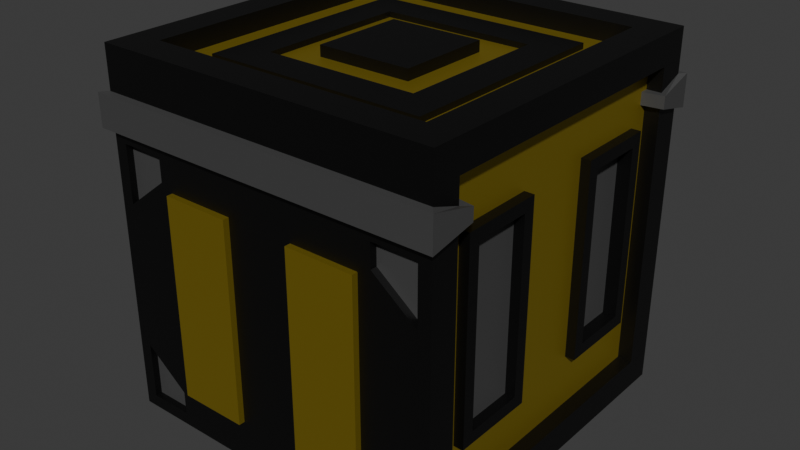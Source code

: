 # Source: mediumValueBox.blend  (saved by Blender 4.3.34; exported with 4.5.12 LTS)
import bpy
from mathutils import Matrix  # noqa: F401  (used for matrix-valued properties, if any)

bpy.ops.wm.read_factory_settings(use_empty=True)
scene = bpy.context.scene
scene.name = 'Scene'

# ---- collections
col_collection = bpy.data.collections.new('Collection'); scene.collection.children.link(col_collection)

# ---- materials (node trees are filled in below, after node groups)
mat_black = bpy.data.materials.new('Black')
mat_gold = bpy.data.materials.new('Gold')
mat_grey = bpy.data.materials.new('Grey')

# ---- material node trees
mat_black.use_nodes = True; mat_black.node_tree.nodes.clear()
_N = mat_black.node_tree.nodes; _L = mat_black.node_tree.links
n0 = _N.new('ShaderNodeBsdfPrincipled'); n0.name = 'Principled BSDF'; n0.location = (10, 300)
n0.inputs[0].default_value = (0.0, 0.0, 0.0, 1.0)
n1 = _N.new('ShaderNodeOutputMaterial'); n1.name = 'Material Output'; n1.location = (300, 300)
_L.new(n0.outputs[0], n1.inputs[0])
n1.is_active_output = True
mat_gold.use_nodes = True; mat_gold.node_tree.nodes.clear()
_N = mat_gold.node_tree.nodes; _L = mat_gold.node_tree.links
n0 = _N.new('ShaderNodeBsdfPrincipled'); n0.name = 'Principled BSDF'; n0.location = (10, 300)
n0.inputs[0].default_value = (0.4792, 0.355, 0.02822, 1.0)
n0.inputs[1].default_value = 0.8189
n1 = _N.new('ShaderNodeOutputMaterial'); n1.name = 'Material Output'; n1.location = (300, 300)
_L.new(n0.outputs[0], n1.inputs[0])
n1.is_active_output = True
mat_grey.use_nodes = True; mat_grey.node_tree.nodes.clear()
_N = mat_grey.node_tree.nodes; _L = mat_grey.node_tree.links
n0 = _N.new('ShaderNodeBsdfPrincipled'); n0.name = 'Principled BSDF'; n0.location = (10, 300)
n0.inputs[0].default_value = (0.0602, 0.0602, 0.0602, 1.0)
n1 = _N.new('ShaderNodeOutputMaterial'); n1.name = 'Material Output'; n1.location = (300, 300)
_L.new(n0.outputs[0], n1.inputs[0])
n1.is_active_output = True

# ---- world
world_world = bpy.data.worlds.new('World'); scene.world = world_world
world_world.use_nodes = True; world_world.node_tree.nodes.clear()
_N = world_world.node_tree.nodes; _L = world_world.node_tree.links
n0 = _N.new('ShaderNodeOutputWorld'); n0.name = 'World Output'; n0.location = (300, 300)
n1 = _N.new('ShaderNodeBackground'); n1.name = 'Background'; n1.location = (10, 300)
n1.inputs[0].default_value = (0.05088, 0.05088, 0.05088, 1.0)
_L.new(n1.outputs[0], n0.inputs[0])
n0.is_active_output = True
world_world.color = (0.05088, 0.05088, 0.05088)
world_world.sun_shadow_jitter_overblur = 0.0

# ---- meshes
me_cube_001 = bpy.data.meshes.new('Cube.001')
me_cube_001.from_pydata([(-0.5979, -0.5146, -0.5362), (-0.5979, -0.5146, 0.5362), (-0.5979, 0.5146, -0.5362), (-0.5979, 0.5146, 0.5362), (0.5979, -0.5007, -0.5217), (0.5979, -0.5007, 0.5217), (0.5979, 0.5007, -0.5217), (0.5979, 0.5007, 0.5217), (0.4879, 0.4895, 0.625), (0.5979, 0.5998, -0.625), (0.5979, -0.5998, -0.625), (0.4879, -0.4895, 0.625), (0.5477, 0.5007, 0.5217), (0.5477, 0.5007, -0.5217), (0.5477, -0.5007, -0.5217), (0.5477, -0.5007, 0.5217), (-0.5979, 0.5998, -0.625), (-0.5979, -0.5998, -0.625), (-0.4879, -0.4895, 0.625), (-0.4879, 0.4895, 0.625), (-0.535, 0.5146, -0.5362), (-0.535, -0.5146, -0.5362), (-0.535, -0.5146, 0.5362), (-0.535, 0.5146, 0.5362), (-0.5979, -0.5998, 0.625), (-0.5979, 0.5998, 0.625), (0.5979, 0.5998, 0.625), (0.5979, -0.5998, 0.625), (-0.2679, -0.2685, 0.5622), (-0.2679, 0.2685, 0.5622), (0.2679, 0.2685, 0.5622), (0.2679, -0.2685, 0.5622), (-0.3855, -0.3871, 0.5622), (-0.3855, 0.3871, 0.5622), (0.3855, 0.3871, 0.5622), (0.3855, -0.3871, 0.5622), (-0.1655, -0.166, 0.5991), (-0.1655, 0.166, 0.5991), (0.1655, 0.166, 0.5991), (0.1655, -0.166, 0.5991), (0.5477, -0.4287, -0.337), (0.5477, -0.4287, 0.337), (0.5477, -0.1429, -0.337), (0.5477, -0.1429, 0.337), (0.5477, 0.1429, -0.337), (0.5477, 0.1429, 0.337), (0.5477, 0.4287, -0.337), (0.5477, 0.4287, 0.337), (0.5477, -0.5007, -0.1739), (0.5477, -0.5007, 0.1739), (0.5477, 0.5007, -0.1739), (0.5477, 0.5007, 0.1739), (0.5477, 0.5007, 0.5217), (0.5477, 0.5007, -0.5217), (0.5477, -0.5007, -0.5217), (0.5477, -0.5007, 0.5217), (0.5477, -0.3004, -0.5217), (0.5477, -0.1001, -0.5217), (0.5477, 0.1001, -0.5217), (0.5477, 0.3004, -0.5217), (0.5477, 0.3004, 0.5217), (0.5477, 0.1001, 0.5217), (0.5477, -0.1001, 0.5217), (0.5477, -0.3004, 0.5217), (0.581, -0.1843, 0.2956), (0.581, -0.3872, 0.2956), (0.581, -0.1843, -0.2956), (0.581, -0.3872, -0.2956), (0.581, 0.1848, 0.2951), (0.581, 0.1848, -0.2951), (0.581, 0.3867, 0.2951), (0.581, 0.3867, -0.2951), (-0.535, 0.5146, -0.5362), (-0.535, -0.5146, -0.5362), (-0.535, -0.5146, 0.5362), (-0.535, 0.5146, 0.5362), (-0.535, -0.5146, -0.3217), (-0.535, -0.5146, -0.1072), (-0.535, -0.5146, 0.1072), (-0.535, -0.5146, 0.3217), (-0.535, 0.5146, 0.3217), (-0.535, 0.5146, 0.1072), (-0.535, 0.5146, -0.1072), (-0.535, 0.5146, -0.3217), (-0.535, 0.1715, -0.5362), (-0.535, -0.1715, -0.5362), (-0.535, -0.1715, 0.5362), (-0.535, 0.1715, 0.5362), (-0.535, -0.3816, -0.4574), (-0.535, 0.3816, -0.4574), (-0.535, -0.3816, -0.1525), (-0.535, 0.3816, -0.1525), (-0.535, -0.3816, 0.1525), (-0.535, 0.3816, 0.1525), (-0.535, -0.3816, 0.4574), (-0.535, 0.3816, 0.4574), (-0.5751, -0.3383, -0.4141), (-0.5751, 0.3383, -0.4141), (-0.5751, -0.3383, -0.1958), (-0.5751, 0.3383, -0.1958), (-0.5751, -0.3294, 0.2047), (-0.5751, 0.3294, 0.2047), (-0.5751, -0.3294, 0.4052), (-0.5751, 0.3294, 0.4052), (-0.5979, -0.5998, 0.3652), (-0.5979, -0.5998, 0.4774), (0.5979, -0.5998, 0.4774), (0.5979, -0.5998, 0.3652), (0.5979, -0.5007, 0.443), (0.5979, -0.5007, 0.3996), (0.5477, -0.5007, 0.443), (0.5477, -0.5007, 0.3996), (-0.5979, -0.5146, 0.3948), (-0.5979, -0.5146, 0.4479), (-0.535, -0.5146, 0.3948), (-0.535, -0.5146, 0.4479), (-0.6198, -0.6275, 0.3652), (-0.6198, -0.6275, 0.4774), (0.6198, -0.6275, 0.4774), (0.6198, -0.6275, 0.3652), (0.625, -0.4781, 0.443), (0.625, -0.4781, 0.3996), (0.5477, -0.4654, 0.443), (0.5477, -0.4654, 0.3996), (-0.625, -0.4921, 0.3948), (-0.625, -0.4921, 0.4479), (-0.535, -0.4793, 0.3948), (-0.535, -0.4793, 0.4479), (-0.5979, 0.5998, 0.4758), (-0.5979, 0.5998, 0.3646), (0.5979, 0.5998, 0.4758), (0.5979, 0.5998, 0.3646), (0.5979, 0.5007, 0.4414), (0.5979, 0.5007, 0.399), (0.5477, 0.5007, 0.4414), (0.5477, 0.5007, 0.399), (-0.5979, 0.5146, 0.4462), (-0.5979, 0.5146, 0.3942), (-0.535, 0.5146, 0.4462), (-0.535, 0.5146, 0.3942), (-0.5979, 0.5998, 0.4758), (-0.5979, 0.5998, 0.3646), (0.5979, 0.5998, 0.4758), (0.5979, 0.5998, 0.3646), (0.5979, 0.5007, 0.4414), (0.5979, 0.5007, 0.399), (0.5477, 0.5007, 0.4414), (0.5477, 0.5007, 0.399), (-0.5979, 0.5146, 0.4462), (-0.5979, 0.5146, 0.3942), (-0.535, 0.5146, 0.4462), (-0.535, 0.5146, 0.3942), (-0.6159, 0.6225, 0.4758), (-0.6159, 0.6225, 0.3646), (0.6159, 0.6225, 0.4758), (0.6159, 0.6225, 0.3646), (0.6201, 0.4822, 0.4414), (0.6201, 0.4822, 0.399), (0.5477, 0.4717, 0.4414), (0.5477, 0.4717, 0.399), (-0.6201, 0.4961, 0.4462), (-0.6201, 0.4961, 0.3942), (-0.535, 0.4856, 0.4462), (-0.535, 0.4856, 0.3942), (-0.4879, -0.4895, 0.5622), (-0.4879, 0.4895, 0.5622), (0.4879, 0.4895, 0.5622), (0.4879, -0.4895, 0.5622), (-0.1655, -0.166, 0.5622), (-0.1655, 0.166, 0.5622), (0.1655, 0.166, 0.5622), (0.1655, -0.166, 0.5622), (-0.3855, -0.3871, 0.5812), (-0.2679, -0.2685, 0.5812), (-0.2679, 0.2685, 0.5812), (-0.3855, 0.3871, 0.5812), (0.2679, 0.2685, 0.5812), (0.3855, 0.3871, 0.5812), (0.2679, -0.2685, 0.5812), (0.3855, -0.3871, 0.5812), (0.3957, 0.5998, -0.4943), (0.3957, 0.5998, 0.2339), (0.1196, 0.5998, -0.4759), (0.1196, 0.5998, 0.2155), (-0.1196, 0.5998, -0.4759), (-0.1196, 0.5998, 0.2155), (-0.3957, 0.5998, -0.4943), (-0.3957, 0.5998, 0.2339), (0.5979, 0.5998, -0.2951), (0.5979, 0.5998, 0.03472), (-0.5979, 0.5998, -0.2951), (-0.5979, 0.5998, 0.03472), (0.5979, 0.5998, -0.625), (-0.5979, 0.5998, -0.625), (-0.5979, 0.5998, 0.3646), (0.5979, 0.5998, 0.3646), (0.3587, 0.5998, -0.625), (0.1196, 0.5998, -0.625), (-0.1196, 0.5998, -0.625), (-0.3587, 0.5998, -0.625), (-0.3587, 0.5998, 0.3646), (-0.1196, 0.5998, 0.3646), (0.1196, 0.5998, 0.3646), (0.3587, 0.5998, 0.3646), (0.1196, 0.624, 0.2155), (0.3587, 0.624, 0.2155), (0.1196, 0.624, -0.4759), (0.3587, 0.624, -0.4759), (-0.1196, 0.624, 0.2155), (-0.1196, 0.624, -0.4759), (-0.3587, 0.624, 0.2155), (-0.3587, 0.624, -0.4759), (-0.3587, -0.5998, -0.625), (-0.1196, -0.5998, -0.625), (0.1196, -0.5998, -0.625), (0.3587, -0.5998, -0.625), (0.3587, -0.5998, 0.3652), (0.1196, -0.5998, 0.3652), (-0.1196, -0.5998, 0.3652), (-0.3587, -0.5998, 0.3652), (0.5979, -0.5998, 0.03514), (0.5979, -0.5998, -0.2949), (-0.5979, -0.5998, -0.2949), (-0.5979, -0.5998, 0.03514), (0.3587, -0.5998, 0.2198), (0.3587, -0.5998, -0.4796), (0.1196, -0.5998, 0.2198), (0.1196, -0.5998, -0.4796), (-0.1196, -0.5998, 0.2198), (-0.1196, -0.5998, -0.4796), (-0.3587, -0.5998, 0.2198), (-0.3587, -0.5998, -0.4796), (0.3587, -0.6209, 0.2198), (0.3587, -0.6209, -0.4796), (0.1196, -0.6209, 0.2198), (0.1196, -0.6209, -0.4796), (-0.1196, -0.6209, 0.2198), (-0.1196, -0.6209, -0.4796), (-0.3587, -0.6209, 0.2198), (-0.3587, -0.6209, -0.4796), (-0.5751, -0.3816, 0.1525), (-0.5751, 0.3816, 0.1525), (-0.5751, -0.3816, 0.4574), (-0.5751, 0.3816, 0.4574), (-0.5517, -0.3294, 0.2047), (-0.5517, 0.3294, 0.2047), (-0.5517, -0.3294, 0.4052), (-0.5517, 0.3294, 0.4052), (-0.5751, -0.3816, -0.4574), (-0.5751, 0.3816, -0.4574), (-0.5751, -0.3816, -0.1525), (-0.5751, 0.3816, -0.1525), (-0.548, -0.3383, -0.4141), (-0.548, 0.3383, -0.4141), (-0.548, -0.3383, -0.1958), (-0.548, 0.3383, -0.1958), (0.581, -0.1429, 0.337), (0.581, -0.4287, 0.337), (0.581, -0.1429, -0.337), (0.581, -0.4287, -0.337), (0.5474, -0.1843, 0.2956), (0.5474, -0.3872, 0.2956), (0.5474, -0.1843, -0.2956), (0.5474, -0.3872, -0.2956), (0.581, 0.1429, 0.337), (0.581, 0.1429, -0.337), (0.581, 0.4287, 0.337), (0.581, 0.4287, -0.337), (0.5343, 0.1848, 0.2951), (0.5343, 0.1848, -0.2951), (0.5343, 0.3867, 0.2951), (0.5343, 0.3867, -0.2951), (0.5979, -0.5998, -0.625), (-0.5979, -0.5998, -0.625), (-0.5979, -0.5998, 0.3652), (0.5979, -0.5998, 0.3652), (-0.3587, -0.5998, -0.625), (0.3587, -0.5998, -0.625), (0.3587, -0.5998, 0.3652), (-0.3587, -0.5998, 0.3652), (0.5979, -0.5998, 0.03514), (0.5979, -0.5998, -0.2949), (-0.5979, -0.5998, -0.2949), (-0.5979, -0.5998, 0.03514), (0.3587, -0.5998, 0.2198), (0.3587, -0.5998, -0.4796), (-0.3587, -0.5998, 0.2198), (-0.3587, -0.5998, -0.4796), (0.5541, -0.5998, -0.3842), (0.5541, -0.5998, -0.5812), (0.4026, -0.5998, -0.5812), (-0.5541, -0.5998, 0.1244), (-0.5541, -0.5998, 0.3214), (-0.4026, -0.5998, 0.3214), (-0.5541, -0.5998, -0.5812), (-0.4026, -0.5998, -0.5812), (0.5541, -0.5998, 0.3214), (0.4026, -0.5998, 0.3214), (0.4026, -0.5998, -0.5012), (-0.4026, -0.5998, -0.5012), (0.5541, -0.5998, 0.1244), (-0.5541, -0.5998, -0.3842), (0.4026, -0.5998, 0.2414), (-0.4026, -0.5998, 0.2414), (0.5541, -0.5764, -0.3842), (0.5541, -0.5764, -0.5812), (0.4026, -0.5764, -0.5812), (-0.5541, -0.5764, 0.1244), (-0.5541, -0.5764, 0.3214), (-0.4026, -0.5764, 0.3214), (-0.5541, -0.5764, -0.5812), (-0.4026, -0.5764, -0.5812), (0.5541, -0.5764, 0.3214), (0.4026, -0.5764, 0.3214), (0.4026, -0.5764, -0.5012), (-0.4026, -0.5764, -0.5012), (0.5541, -0.5764, 0.1244), (-0.5541, -0.5764, -0.3842), (0.4026, -0.5764, 0.2414), (-0.4026, -0.5764, 0.2414), (0.3587, 0.5998, 0.2155), (0.3957, 0.5998, 0.3277), (-0.3587, 0.5998, 0.2155), (-0.3957, 0.5998, 0.3277), (0.561, 0.5998, 0.3277), (-0.561, 0.5998, 0.3277), (0.561, 0.5998, 0.1089), (-0.561, 0.5998, -0.5881), (-0.561, 0.5998, 0.1089), (-0.561, 0.5998, -0.3693), (-0.3957, 0.5998, -0.5881), (0.561, 0.5998, -0.5881), (0.561, 0.5998, -0.3693), (0.3957, 0.5998, -0.5881), (-0.3587, 0.5998, -0.4759), (0.3587, 0.5998, -0.4759), (0.561, 0.577, 0.3277), (0.561, 0.577, 0.1089), (-0.561, 0.577, 0.3277), (-0.561, 0.577, 0.1089), (-0.561, 0.577, -0.3693), (-0.561, 0.577, -0.5881), (-0.3957, 0.577, -0.5881), (0.561, 0.577, -0.3693), (0.561, 0.577, -0.5881), (0.3957, 0.577, 0.3277), (0.3957, 0.577, -0.5881), (-0.3957, 0.577, 0.3277), (0.3957, 0.577, 0.2339), (-0.3957, 0.577, 0.2339), (-0.3957, 0.577, -0.4943), (0.3957, 0.577, -0.4943)], [], [(1, 3, 23, 22), (128, 25, 26, 130), (109, 4, 14, 111), (106, 27, 24, 105), (16, 9, 10, 17), (8, 19, 165, 166), (133, 6, 9, 131), (6, 4, 10, 9), (5, 7, 26, 27), (108, 5, 27, 106), (59, 46, 44, 58), (4, 6, 13, 14), (7, 5, 15, 12), (132, 7, 12, 134), (0, 2, 16, 17), (112, 0, 17, 104), (3, 1, 24, 25), (136, 3, 25, 128), (84, 89, 83, 72), (2, 0, 21, 20), (137, 2, 20, 139), (113, 1, 22, 115), (18, 19, 25, 24), (19, 8, 26, 25), (8, 11, 27, 26), (11, 18, 24, 27), (171, 170, 38, 39), (11, 8, 166, 167), (19, 18, 164, 165), (18, 11, 167, 164), (28, 29, 174, 173), (30, 31, 178, 176), (34, 33, 175, 177), (32, 35, 179, 172), (38, 37, 36, 39), (169, 168, 36, 37), (168, 171, 39, 36), (170, 169, 37, 38), (44, 45, 43, 42), (58, 44, 42, 57), (40, 42, 258, 259), (57, 42, 40, 56), (51, 52, 60, 47), (41, 63, 55, 49), (47, 60, 61, 45), (45, 61, 62, 43), (43, 62, 63, 41), (47, 45, 264, 266), (56, 40, 48, 54), (40, 41, 49, 48), (53, 50, 46, 59), (50, 51, 47, 46), (65, 67, 263, 261), (70, 68, 268, 270), (44, 46, 267, 265), (46, 47, 266, 267), (45, 44, 265, 264), (42, 43, 256, 258), (41, 40, 259, 257), (43, 41, 257, 256), (95, 87, 75, 80), (89, 91, 82, 83), (91, 93, 81, 82), (93, 95, 80, 81), (78, 79, 94, 92), (88, 90, 250, 248), (77, 78, 92, 90), (90, 92, 93, 91), (76, 77, 90, 88), (90, 91, 251, 250), (79, 74, 86, 94), (94, 86, 87, 95), (73, 76, 88, 85), (85, 88, 89, 84), (103, 101, 245, 247), (99, 97, 253, 255), (89, 88, 248, 249), (92, 94, 242, 240), (91, 89, 249, 251), (95, 93, 241, 243), (94, 95, 243, 242), (93, 92, 240, 241), (0, 112, 114, 21), (115, 114, 126, 127), (1, 113, 105, 24), (109, 111, 123, 121), (4, 109, 107, 10), (105, 113, 125, 117), (111, 110, 122, 123), (5, 108, 110, 15), (108, 106, 118, 120), (124, 125, 127, 126), (125, 124, 116, 117), (121, 120, 118, 119), (119, 118, 117, 116), (120, 121, 123, 122), (104, 107, 119, 116), (112, 104, 116, 124), (114, 112, 124, 126), (106, 105, 117, 118), (107, 109, 121, 119), (113, 115, 127, 125), (110, 108, 120, 122), (3, 136, 138, 23), (132, 134, 146, 144), (2, 137, 129, 16), (131, 129, 141, 143), (6, 133, 135, 13), (137, 139, 151, 149), (7, 132, 130, 26), (135, 133, 145, 147), (199, 334, 184, 198), (133, 131, 143, 145), (151, 150, 162, 163), (140, 142, 154, 152), (141, 149, 161, 153), (144, 146, 158, 156), (143, 141, 153, 155), (134, 135, 147, 146), (129, 137, 149, 141), (128, 130, 142, 140), (139, 138, 150, 151), (130, 132, 144, 142), (136, 128, 140, 148), (138, 136, 148, 150), (160, 161, 163, 162), (161, 160, 152, 153), (157, 156, 158, 159), (156, 157, 155, 154), (153, 152, 154, 155), (142, 144, 156, 154), (148, 140, 152, 160), (150, 148, 160, 162), (145, 143, 155, 157), (146, 147, 159, 158), (147, 145, 157, 159), (149, 151, 163, 161), (32, 33, 165, 164), (33, 34, 166, 165), (34, 35, 167, 166), (35, 32, 164, 167), (29, 28, 168, 169), (30, 29, 169, 170), (31, 30, 170, 171), (28, 31, 171, 168), (173, 174, 175, 172), (174, 176, 177, 175), (176, 178, 179, 177), (178, 173, 172, 179), (35, 34, 177, 179), (33, 32, 172, 175), (31, 28, 173, 178), (29, 30, 176, 174), (184, 185, 183, 182), (198, 184, 182, 197), (183, 320, 205, 204), (197, 182, 335, 196), (321, 324, 336, 345), (333, 180, 351, 346), (322, 200, 201, 185), (185, 201, 202, 183), (183, 202, 203, 320), (320, 335, 207, 205), (332, 331, 344, 343), (335, 320, 189, 188), (186, 330, 342, 350), (190, 191, 322, 334), (206, 204, 205, 207), (211, 210, 208, 209), (322, 185, 208, 210), (335, 182, 206, 207), (184, 334, 211, 209), (334, 322, 210, 211), (185, 184, 209, 208), (182, 183, 204, 206), (224, 216, 217, 226), (226, 217, 218, 228), (228, 218, 219, 230), (213, 229, 231, 212), (227, 225, 233, 235), (214, 227, 229, 213), (227, 226, 228, 229), (215, 225, 227, 214), (226, 227, 235, 234), (231, 230, 223, 222), (221, 220, 224, 225), (237, 236, 238, 239), (233, 232, 234, 235), (225, 224, 232, 233), (231, 229, 237, 239), (224, 226, 234, 232), (228, 230, 238, 236), (230, 231, 239, 238), (229, 228, 236, 237), (100, 101, 241, 240), (103, 102, 242, 243), (102, 100, 240, 242), (101, 103, 243, 241), (244, 246, 247, 245), (102, 103, 247, 246), (100, 102, 246, 244), (101, 100, 244, 245), (96, 97, 249, 248), (99, 98, 250, 251), (98, 96, 248, 250), (97, 99, 251, 249), (252, 254, 255, 253), (98, 99, 255, 254), (96, 98, 254, 252), (97, 96, 252, 253), (65, 64, 256, 257), (66, 67, 259, 258), (67, 65, 257, 259), (64, 66, 258, 256), (262, 260, 261, 263), (64, 65, 261, 260), (66, 64, 260, 262), (67, 66, 262, 263), (69, 68, 264, 265), (70, 71, 267, 266), (71, 69, 265, 267), (68, 70, 266, 264), (271, 270, 268, 269), (71, 70, 270, 271), (69, 71, 271, 269), (68, 69, 269, 268), (303, 293, 309, 319), (293, 292, 308, 309), (297, 302, 318, 313), (292, 291, 307, 308), (288, 289, 272, 281), (289, 290, 277, 272), (291, 292, 274, 283), (292, 293, 279, 274), (295, 294, 273, 276), (297, 296, 275, 278), (290, 298, 285, 277), (299, 295, 276, 287), (296, 300, 280, 275), (294, 301, 282, 273), (302, 297, 278, 284), (293, 303, 286, 279), (301, 299, 287, 282), (303, 291, 283, 286), (298, 288, 281, 285), (300, 302, 284, 280), (316, 312, 313, 318), (319, 309, 308, 307), (311, 315, 317, 310), (305, 304, 314, 306), (294, 295, 311, 310), (299, 301, 317, 315), (296, 297, 313, 312), (291, 303, 319, 307), (298, 290, 306, 314), (288, 298, 314, 304), (295, 299, 315, 311), (289, 288, 304, 305), (302, 300, 316, 318), (300, 296, 312, 316), (290, 289, 305, 306), (301, 294, 310, 317), (321, 181, 320, 203), (187, 323, 200, 322), (326, 324, 195, 189), (325, 328, 191, 194), (329, 327, 193, 190), (327, 330, 199, 193), (331, 332, 188, 192), (324, 321, 203, 195), (333, 331, 192, 196), (323, 325, 194, 200), (330, 186, 334, 199), (180, 333, 196, 335), (332, 180, 335, 188), (181, 326, 189, 320), (186, 329, 190, 334), (328, 187, 322, 191), (339, 338, 347, 349), (348, 345, 336, 337), (346, 351, 343, 344), (341, 340, 350, 342), (180, 332, 343, 351), (331, 333, 346, 344), (326, 181, 348, 337), (324, 326, 337, 336), (329, 186, 350, 340), (181, 321, 345, 348), (187, 328, 339, 349), (328, 325, 338, 339), (323, 187, 349, 347), (327, 329, 340, 341), (325, 323, 347, 338), (330, 327, 341, 342)])
me_cube_001.polygons.foreach_set('material_index', [0, 0, 0, 0, 0, 0, 0, 0, 0, 0, 1, 0, 0, 0, 0, 0, 0, 0, 1, 0, 0, 0, 0, 0, 0, 0, 0, 0, 0, 0, 0, 0, 0, 0, 0, 0, 0, 0, 1, 1, 0, 1, 1, 1, 1, 1, 1, 0, 1, 1, 1, 1, 0, 0, 0, 0, 0, 0, 0, 0, 1, 1, 1, 1, 1, 0, 1, 1, 1, 0, 1, 1, 1, 1, 0, 0, 0, 0, 0, 0, 0, 0, 0, 0, 0, 2, 0, 2, 0, 0, 2, 2, 2, 2, 2, 2, 2, 2, 2, 2, 2, 2, 2, 0, 0, 0, 0, 0, 0, 0, 0, 0, 0, 0, 2, 2, 2, 2, 0, 0, 0, 0, 0, 0, 0, 2, 2, 2, 2, 2, 2, 2, 2, 2, 0, 2, 2, 1, 1, 1, 1, 1, 1, 1, 1, 0, 0, 0, 0, 0, 0, 0, 0, 0, 0, 1, 0, 0, 0, 0, 0, 0, 1, 0, 0, 0, 0, 1, 1, 1, 1, 1, 1, 1, 1, 0, 0, 0, 0, 1, 0, 0, 0, 1, 0, 0, 1, 1, 1, 1, 1, 1, 1, 1, 0, 0, 0, 0, 2, 0, 0, 0, 0, 0, 0, 0, 2, 0, 0, 0, 0, 0, 0, 0, 2, 0, 0, 0, 0, 0, 0, 0, 2, 0, 0, 0, 0, 0, 0, 0, 0, 0, 0, 0, 0, 0, 0, 0, 0, 0, 0, 0, 0, 0, 0, 0, 2, 2, 2, 2, 0, 0, 0, 0, 0, 0, 0, 0, 0, 0, 0, 0, 0, 0, 0, 0, 0, 0, 0, 0, 0, 0, 0, 0, 0, 0, 0, 0, 2, 2, 2, 2, 0, 0, 0, 0, 0, 0, 0, 0, 0, 0, 0, 0])
_uv = me_cube_001.uv_layers.new(name='UVMap')
_uv.uv.foreach_set('vector', [0.6072, 0.01775, 0.6072, 0.2322, 0.6072, 0.2322, 0.6072, 0.01775, 0.5417, 0.25, 0.625, 0.25, 0.625, 0.5, 0.5417, 0.5, 0.4652, 0.7293, 0.3957, 0.7293, 0.3957, 0.7293, 0.4652, 0.7293, 0.5417, 0.75, 0.625, 0.75, 0.625, 1.0, 0.5417, 1.0, 0.125, 0.5, 0.375, 0.5, 0.375, 0.75, 0.125, 0.75, 0.648, 0.523, 0.852, 0.523, 0.852, 0.523, 0.648, 0.523, 0.4652, 0.5207, 0.3957, 0.5207, 0.375, 0.5, 0.4583, 0.5, 0.3957, 0.5207, 0.3957, 0.7293, 0.375, 0.75, 0.375, 0.5, 0.6043, 0.7293, 0.6043, 0.5207, 0.625, 0.5, 0.625, 0.75, 0.5348, 0.7293, 0.6043, 0.7293, 0.625, 0.75, 0.5417, 0.75, 0.3957, 0.5624, 0.4652, 0.5624, 0.4652, 0.6041, 0.3957, 0.6041, 0.3957, 0.7293, 0.3957, 0.5207, 0.3957, 0.5207, 0.3957, 0.7293, 0.6043, 0.5207, 0.6043, 0.7293, 0.6043, 0.7293, 0.6043, 0.5207, 0.5348, 0.5207, 0.6043, 0.5207, 0.6043, 0.5207, 0.5348, 0.5207, 0.3928, 0.01775, 0.3928, 0.2322, 0.375, 0.25, 0.375, 0.0, 0.4643, 0.01775, 0.3928, 0.01775, 0.375, 0.0, 0.4583, 0.0, 0.6072, 0.2322, 0.6072, 0.01775, 0.625, 0.0, 0.625, 0.25, 0.5357, 0.2322, 0.6072, 0.2322, 0.625, 0.25, 0.5417, 0.25, 0.3928, 0.1607, 0.4357, 0.1607, 0.4357, 0.2322, 0.3928, 0.2322, 0.3928, 0.2322, 0.3928, 0.01775, 0.3928, 0.01775, 0.3928, 0.2322, 0.4643, 0.2322, 0.3928, 0.2322, 0.3928, 0.2322, 0.4643, 0.2322, 0.5357, 0.01775, 0.6072, 0.01775, 0.6072, 0.01775, 0.5357, 0.01775, 0.852, 0.727, 0.852, 0.523, 0.875, 0.5, 0.875, 0.75, 0.852, 0.523, 0.648, 0.523, 0.625, 0.5, 0.875, 0.5, 0.648, 0.523, 0.648, 0.727, 0.625, 0.75, 0.625, 0.5, 0.648, 0.727, 0.852, 0.727, 0.875, 0.75, 0.625, 0.75, 0.7154, 0.6596, 0.7154, 0.5904, 0.7154, 0.5904, 0.7154, 0.6596, 0.648, 0.727, 0.648, 0.523, 0.648, 0.523, 0.648, 0.727, 0.852, 0.523, 0.852, 0.727, 0.852, 0.727, 0.852, 0.523, 0.852, 0.727, 0.648, 0.727, 0.648, 0.727, 0.852, 0.727, 0.806, 0.6809, 0.806, 0.5691, 0.806, 0.5691, 0.806, 0.6809, 0.694, 0.5691, 0.694, 0.6809, 0.694, 0.6809, 0.694, 0.5691, 0.6694, 0.5443, 0.8306, 0.5443, 0.8306, 0.5443, 0.6694, 0.5443, 0.8306, 0.7057, 0.6694, 0.7057, 0.6694, 0.7057, 0.8306, 0.7057, 0.7154, 0.5904, 0.7846, 0.5904, 0.7846, 0.6596, 0.7154, 0.6596, 0.7846, 0.5904, 0.7846, 0.6596, 0.7846, 0.6596, 0.7846, 0.5904, 0.7846, 0.6596, 0.7154, 0.6596, 0.7154, 0.6596, 0.7846, 0.6596, 0.7154, 0.5904, 0.7846, 0.5904, 0.7846, 0.5904, 0.7154, 0.5904, 0.4652, 0.6041, 0.5348, 0.6041, 0.5348, 0.6459, 0.4652, 0.6459, 0.3957, 0.6041, 0.4652, 0.6041, 0.4652, 0.6459, 0.3957, 0.6459, 0.4652, 0.6876, 0.4652, 0.6459, 0.4652, 0.6459, 0.4652, 0.6876, 0.3957, 0.6459, 0.4652, 0.6459, 0.4652, 0.6876, 0.3957, 0.6876, 0.5348, 0.5207, 0.6043, 0.5207, 0.6043, 0.5624, 0.5348, 0.5624, 0.5348, 0.6876, 0.6043, 0.6876, 0.6043, 0.7293, 0.5348, 0.7293, 0.5348, 0.5624, 0.6043, 0.5624, 0.6043, 0.6041, 0.5348, 0.6041, 0.5348, 0.6041, 0.6043, 0.6041, 0.6043, 0.6459, 0.5348, 0.6459, 0.5348, 0.6459, 0.6043, 0.6459, 0.6043, 0.6876, 0.5348, 0.6876, 0.5348, 0.5624, 0.5348, 0.6041, 0.5348, 0.6041, 0.5348, 0.5624, 0.3957, 0.6876, 0.4652, 0.6876, 0.4652, 0.7293, 0.3957, 0.7293, 0.4652, 0.6876, 0.5348, 0.6876, 0.5348, 0.7293, 0.4652, 0.7293, 0.3957, 0.5207, 0.4652, 0.5207, 0.4652, 0.5624, 0.3957, 0.5624, 0.4652, 0.5207, 0.5348, 0.5207, 0.5348, 0.5624, 0.4652, 0.5624, 0.5305, 0.6816, 0.4695, 0.6816, 0.4695, 0.6816, 0.5305, 0.6816, 0.5305, 0.5685, 0.5305, 0.598, 0.5305, 0.598, 0.5305, 0.5685, 0.4652, 0.6041, 0.4652, 0.5624, 0.4652, 0.5624, 0.4652, 0.6041, 0.4652, 0.5624, 0.5348, 0.5624, 0.5348, 0.5624, 0.4652, 0.5624, 0.5348, 0.6041, 0.4652, 0.6041, 0.4652, 0.6041, 0.5348, 0.6041, 0.4652, 0.6459, 0.5348, 0.6459, 0.5348, 0.6459, 0.4652, 0.6459, 0.5348, 0.6876, 0.4652, 0.6876, 0.4652, 0.6876, 0.5348, 0.6876, 0.5348, 0.6459, 0.5348, 0.6876, 0.5348, 0.6876, 0.5348, 0.6459, 0.5643, 0.1607, 0.6072, 0.1607, 0.6072, 0.2322, 0.5643, 0.2322, 0.4357, 0.1607, 0.4786, 0.1607, 0.4786, 0.2322, 0.4357, 0.2322, 0.4786, 0.1607, 0.5214, 0.1607, 0.5214, 0.2322, 0.4786, 0.2322, 0.5214, 0.1607, 0.5643, 0.1607, 0.5643, 0.2322, 0.5214, 0.2322, 0.5214, 0.01775, 0.5643, 0.01775, 0.5643, 0.08925, 0.5214, 0.08925, 0.4357, 0.08925, 0.4786, 0.08925, 0.4786, 0.08925, 0.4357, 0.08925, 0.4786, 0.01775, 0.5214, 0.01775, 0.5214, 0.08925, 0.4786, 0.08925, 0.4786, 0.08925, 0.5214, 0.08925, 0.5214, 0.1607, 0.4786, 0.1607, 0.4357, 0.01775, 0.4786, 0.01775, 0.4786, 0.08925, 0.4357, 0.08925, 0.4786, 0.08925, 0.4786, 0.1607, 0.4786, 0.1607, 0.4786, 0.08925, 0.5643, 0.01775, 0.6072, 0.01775, 0.6072, 0.08925, 0.5643, 0.08925, 0.5643, 0.08925, 0.6072, 0.08925, 0.6072, 0.1607, 0.5643, 0.1607, 0.3928, 0.01775, 0.4357, 0.01775, 0.4357, 0.08925, 0.3928, 0.08925, 0.3928, 0.08925, 0.4357, 0.08925, 0.4357, 0.1607, 0.3928, 0.1607, 0.557, 0.1559, 0.5288, 0.1559, 0.5288, 0.1559, 0.557, 0.1559, 0.4725, 0.1567, 0.4417, 0.1567, 0.4417, 0.1567, 0.4725, 0.1567, 0.4357, 0.1607, 0.4357, 0.08925, 0.4357, 0.08925, 0.4357, 0.1607, 0.5214, 0.08925, 0.5643, 0.08925, 0.5643, 0.08925, 0.5214, 0.08925, 0.4786, 0.1607, 0.4357, 0.1607, 0.4357, 0.1607, 0.4786, 0.1607, 0.5643, 0.1607, 0.5214, 0.1607, 0.5214, 0.1607, 0.5643, 0.1607, 0.5643, 0.08925, 0.5643, 0.1607, 0.5643, 0.1607, 0.5643, 0.08925, 0.5214, 0.1607, 0.5214, 0.08925, 0.5214, 0.08925, 0.5214, 0.1607, 0.3928, 0.01775, 0.4643, 0.01775, 0.4643, 0.01775, 0.3928, 0.01775, 0.0, 0.0, 0.0, 0.0, 0.0, 0.0, 0.0, 0.0, 0.6072, 0.01775, 0.5357, 0.01775, 0.5417, 0.0, 0.625, 0.0, 0.4652, 0.7293, 0.4652, 0.7293, 0.4652, 0.7293, 0.4652, 0.7293, 0.3957, 0.7293, 0.4652, 0.7293, 0.4583, 0.75, 0.375, 0.75, 0.5417, 0.0, 0.5357, 0.01775, 0.5357, 0.01775, 0.5417, 0.0, 0.0, 0.0, 0.0, 0.0, 0.0, 0.0, 0.0, 0.0, 0.6043, 0.7293, 0.5348, 0.7293, 0.5348, 0.7293, 0.6043, 0.7293, 0.5348, 0.7293, 0.5417, 0.75, 0.5417, 0.75, 0.5348, 0.7293, 0.4643, 0.01775, 0.5357, 0.01775, 0.5357, 0.01775, 0.4643, 0.01775, 0.5357, 0.01775, 0.4643, 0.01775, 0.4583, 0.0, 0.5417, 0.0, 0.4652, 0.7293, 0.5348, 0.7293, 0.5417, 0.75, 0.4583, 0.75, 0.4583, 0.75, 0.5417, 0.75, 0.5417, 1.0, 0.4583, 1.0, 0.5348, 0.7293, 0.4652, 0.7293, 0.4652, 0.7293, 0.5348, 0.7293, 0.4583, 1.0, 0.4583, 0.75, 0.4583, 0.75, 0.4583, 1.0, 0.4643, 0.01775, 0.4583, 0.0, 0.4583, 0.0, 0.4643, 0.01775, 0.4643, 0.01775, 0.4643, 0.01775, 0.4643, 0.01775, 0.4643, 0.01775, 0.5417, 0.75, 0.5417, 1.0, 0.5417, 1.0, 0.5417, 0.75, 0.4583, 0.75, 0.4652, 0.7293, 0.4652, 0.7293, 0.4583, 0.75, 0.5357, 0.01775, 0.5357, 0.01775, 0.5357, 0.01775, 0.5357, 0.01775, 0.5348, 0.7293, 0.5348, 0.7293, 0.5348, 0.7293, 0.5348, 0.7293, 0.6072, 0.2322, 0.5357, 0.2322, 0.5357, 0.2322, 0.6072, 0.2322, 0.5348, 0.5207, 0.5348, 0.5207, 0.5348, 0.5207, 0.5348, 0.5207, 0.3928, 0.2322, 0.4643, 0.2322, 0.4583, 0.25, 0.375, 0.25, 0.4583, 0.5, 0.4583, 0.25, 0.4583, 0.25, 0.4583, 0.5, 0.3957, 0.5207, 0.4652, 0.5207, 0.4652, 0.5207, 0.3957, 0.5207, 0.4643, 0.2322, 0.4643, 0.2322, 0.4643, 0.2322, 0.4643, 0.2322, 0.6043, 0.5207, 0.5348, 0.5207, 0.5417, 0.5, 0.625, 0.5, 0.4652, 0.5207, 0.4652, 0.5207, 0.4652, 0.5207, 0.4652, 0.5207, 0.375, 0.3, 0.4028, 0.3, 0.4028, 0.35, 0.375, 0.35, 0.4652, 0.5207, 0.4583, 0.5, 0.4583, 0.5, 0.4652, 0.5207, 0.0, 0.0, 0.0, 0.0, 0.0, 0.0, 0.0, 0.0, 0.5417, 0.25, 0.5417, 0.5, 0.5417, 0.5, 0.5417, 0.25, 0.4583, 0.25, 0.4643, 0.2322, 0.4643, 0.2322, 0.4583, 0.25, 0.5348, 0.5207, 0.5348, 0.5207, 0.5348, 0.5207, 0.5348, 0.5207, 0.4583, 0.5, 0.4583, 0.25, 0.4583, 0.25, 0.4583, 0.5, 0.0, 0.0, 0.0, 0.0, 0.0, 0.0, 0.0, 0.0, 0.4583, 0.25, 0.4643, 0.2322, 0.4643, 0.2322, 0.4583, 0.25, 0.5417, 0.25, 0.5417, 0.5, 0.5417, 0.5, 0.5417, 0.25, 0.0, 0.0, 0.0, 0.0, 0.0, 0.0, 0.0, 0.0, 0.5417, 0.5, 0.5348, 0.5207, 0.5348, 0.5207, 0.5417, 0.5, 0.5357, 0.2322, 0.5417, 0.25, 0.5417, 0.25, 0.5357, 0.2322, 0.5357, 0.2322, 0.5357, 0.2322, 0.5357, 0.2322, 0.5357, 0.2322, 0.5357, 0.2322, 0.4643, 0.2322, 0.4643, 0.2322, 0.5357, 0.2322, 0.4643, 0.2322, 0.5357, 0.2322, 0.5417, 0.25, 0.4583, 0.25, 0.4652, 0.5207, 0.5348, 0.5207, 0.5348, 0.5207, 0.4652, 0.5207, 0.5348, 0.5207, 0.4652, 0.5207, 0.4583, 0.5, 0.5417, 0.5, 0.4583, 0.25, 0.5417, 0.25, 0.5417, 0.5, 0.4583, 0.5, 0.5417, 0.5, 0.5348, 0.5207, 0.5348, 0.5207, 0.5417, 0.5, 0.5357, 0.2322, 0.5417, 0.25, 0.5417, 0.25, 0.5357, 0.2322, 0.5357, 0.2322, 0.5357, 0.2322, 0.5357, 0.2322, 0.5357, 0.2322, 0.4652, 0.5207, 0.4583, 0.5, 0.4583, 0.5, 0.4652, 0.5207, 0.0, 0.0, 0.0, 0.0, 0.0, 0.0, 0.0, 0.0, 0.4652, 0.5207, 0.4652, 0.5207, 0.4652, 0.5207, 0.4652, 0.5207, 0.4643, 0.2322, 0.4643, 0.2322, 0.4643, 0.2322, 0.4643, 0.2322, 0.8306, 0.7057, 0.8306, 0.5443, 0.852, 0.523, 0.852, 0.727, 0.8306, 0.5443, 0.6694, 0.5443, 0.648, 0.523, 0.852, 0.523, 0.6694, 0.5443, 0.6694, 0.7057, 0.648, 0.727, 0.648, 0.523, 0.6694, 0.7057, 0.8306, 0.7057, 0.852, 0.727, 0.648, 0.727, 0.806, 0.5691, 0.806, 0.6809, 0.7846, 0.6596, 0.7846, 0.5904, 0.694, 0.5691, 0.806, 0.5691, 0.7846, 0.5904, 0.7154, 0.5904, 0.694, 0.6809, 0.694, 0.5691, 0.7154, 0.5904, 0.7154, 0.6596, 0.806, 0.6809, 0.694, 0.6809, 0.7154, 0.6596, 0.7846, 0.6596, 0.806, 0.6809, 0.806, 0.5691, 0.8306, 0.5443, 0.8306, 0.7057, 0.806, 0.5691, 0.694, 0.5691, 0.6694, 0.5443, 0.8306, 0.5443, 0.694, 0.5691, 0.694, 0.6809, 0.6694, 0.7057, 0.6694, 0.5443, 0.694, 0.6809, 0.806, 0.6809, 0.8306, 0.7057, 0.6694, 0.7057, 0.6694, 0.7057, 0.6694, 0.5443, 0.6694, 0.5443, 0.6694, 0.7057, 0.8306, 0.5443, 0.8306, 0.7057, 0.8306, 0.7057, 0.8306, 0.5443, 0.694, 0.6809, 0.806, 0.6809, 0.806, 0.6809, 0.694, 0.6809, 0.806, 0.5691, 0.694, 0.5691, 0.694, 0.5691, 0.806, 0.5691, 0.4028, 0.35, 0.4306, 0.35, 0.4306, 0.4, 0.4028, 0.4, 0.375, 0.35, 0.4028, 0.35, 0.4028, 0.4, 0.375, 0.4, 0.4306, 0.4, 0.4306, 0.45, 0.4306, 0.45, 0.4306, 0.4, 0.375, 0.4, 0.4028, 0.4, 0.4028, 0.45, 0.375, 0.45, 0.4525, 0.4577, 0.4545, 0.4923, 0.4545, 0.4923, 0.4525, 0.4577, 0.3808, 0.4577, 0.3965, 0.4577, 0.3965, 0.4577, 0.3808, 0.4577, 0.4306, 0.3, 0.4583, 0.3, 0.4583, 0.35, 0.4306, 0.35, 0.4306, 0.35, 0.4583, 0.35, 0.4583, 0.4, 0.4306, 0.4, 0.4306, 0.4, 0.4583, 0.4, 0.4583, 0.45, 0.4306, 0.45, 0.4306, 0.45, 0.4028, 0.45, 0.4028, 0.45, 0.4306, 0.45, 0.3986, 0.4923, 0.3788, 0.4923, 0.3788, 0.4923, 0.3986, 0.4923, 0.4028, 0.45, 0.4306, 0.45, 0.4306, 0.5, 0.4028, 0.5, 0.3965, 0.2923, 0.3808, 0.2923, 0.3808, 0.2923, 0.3965, 0.2923, 0.4028, 0.25, 0.4306, 0.25, 0.4306, 0.3, 0.4028, 0.3, 0.4028, 0.4, 0.4306, 0.4, 0.4306, 0.45, 0.4028, 0.45, 0.4028, 0.3, 0.4306, 0.3, 0.4306, 0.35, 0.4028, 0.35, 0.4306, 0.3, 0.4306, 0.35, 0.4306, 0.35, 0.4306, 0.3, 0.4028, 0.45, 0.4028, 0.4, 0.4028, 0.4, 0.4028, 0.45, 0.4028, 0.35, 0.4028, 0.3, 0.4028, 0.3, 0.4028, 0.35, 0.4028, 0.3, 0.4306, 0.3, 0.4306, 0.3, 0.4028, 0.3, 0.4306, 0.35, 0.4028, 0.35, 0.4028, 0.35, 0.4306, 0.35, 0.4028, 0.4, 0.4306, 0.4, 0.4306, 0.4, 0.4028, 0.4, 0.4306, 0.8, 0.4583, 0.8, 0.4583, 0.85, 0.4306, 0.85, 0.4306, 0.85, 0.4583, 0.85, 0.4583, 0.9, 0.4306, 0.9, 0.4306, 0.9, 0.4583, 0.9, 0.4583, 0.95, 0.4306, 0.95, 0.375, 0.9, 0.4028, 0.9, 0.4028, 0.95, 0.375, 0.95, 0.4028, 0.85, 0.4028, 0.8, 0.4028, 0.8, 0.4028, 0.85, 0.375, 0.85, 0.4028, 0.85, 0.4028, 0.9, 0.375, 0.9, 0.4028, 0.85, 0.4306, 0.85, 0.4306, 0.9, 0.4028, 0.9, 0.375, 0.8, 0.4028, 0.8, 0.4028, 0.85, 0.375, 0.85, 0.4306, 0.85, 0.4028, 0.85, 0.4028, 0.85, 0.4306, 0.85, 0.4028, 0.95, 0.4306, 0.95, 0.4306, 1.0, 0.4028, 1.0, 0.4028, 0.75, 0.4306, 0.75, 0.4306, 0.8, 0.4028, 0.8, 0.4028, 0.9, 0.4306, 0.9, 0.4306, 0.95, 0.4028, 0.95, 0.4028, 0.8, 0.4306, 0.8, 0.4306, 0.85, 0.4028, 0.85, 0.4028, 0.8, 0.4306, 0.8, 0.4306, 0.8, 0.4028, 0.8, 0.4028, 0.95, 0.4028, 0.9, 0.4028, 0.9, 0.4028, 0.95, 0.4306, 0.8, 0.4306, 0.85, 0.4306, 0.85, 0.4306, 0.8, 0.4306, 0.9, 0.4306, 0.95, 0.4306, 0.95, 0.4306, 0.9, 0.4306, 0.95, 0.4028, 0.95, 0.4028, 0.95, 0.4306, 0.95, 0.4028, 0.9, 0.4306, 0.9, 0.4306, 0.9, 0.4028, 0.9, 0.5288, 0.09414, 0.5288, 0.1559, 0.5214, 0.1607, 0.5214, 0.08925, 0.557, 0.1559, 0.557, 0.09414, 0.5643, 0.08925, 0.5643, 0.1607, 0.557, 0.09414, 0.5288, 0.09414, 0.5214, 0.08925, 0.5643, 0.08925, 0.5288, 0.1559, 0.557, 0.1559, 0.5643, 0.1607, 0.5214, 0.1607, 0.5288, 0.09414, 0.557, 0.09414, 0.557, 0.1559, 0.5288, 0.1559, 0.557, 0.09414, 0.557, 0.1559, 0.557, 0.1559, 0.557, 0.09414, 0.5288, 0.09414, 0.557, 0.09414, 0.557, 0.09414, 0.5288, 0.09414, 0.5288, 0.1559, 0.5288, 0.09414, 0.5288, 0.09414, 0.5288, 0.1559, 0.4417, 0.09331, 0.4417, 0.1567, 0.4357, 0.1607, 0.4357, 0.08925, 0.4725, 0.1567, 0.4725, 0.09331, 0.4786, 0.08925, 0.4786, 0.1607, 0.4725, 0.09331, 0.4417, 0.09331, 0.4357, 0.08925, 0.4786, 0.08925, 0.4417, 0.1567, 0.4725, 0.1567, 0.4786, 0.1607, 0.4357, 0.1607, 0.4417, 0.09331, 0.4725, 0.09331, 0.4725, 0.1567, 0.4417, 0.1567, 0.4725, 0.09331, 0.4725, 0.1567, 0.4725, 0.1567, 0.4725, 0.09331, 0.4417, 0.09331, 0.4725, 0.09331, 0.4725, 0.09331, 0.4417, 0.09331, 0.4417, 0.1567, 0.4417, 0.09331, 0.4417, 0.09331, 0.4417, 0.1567, 0.5305, 0.6816, 0.5305, 0.6519, 0.5348, 0.6459, 0.5348, 0.6876, 0.4695, 0.6519, 0.4695, 0.6816, 0.4652, 0.6876, 0.4652, 0.6459, 0.4695, 0.6816, 0.5305, 0.6816, 0.5348, 0.6876, 0.4652, 0.6876, 0.5305, 0.6519, 0.4695, 0.6519, 0.4652, 0.6459, 0.5348, 0.6459, 0.4695, 0.6519, 0.5305, 0.6519, 0.5305, 0.6816, 0.4695, 0.6816, 0.5305, 0.6519, 0.5305, 0.6816, 0.5305, 0.6816, 0.5305, 0.6519, 0.4695, 0.6519, 0.5305, 0.6519, 0.5305, 0.6519, 0.4695, 0.6519, 0.4695, 0.6816, 0.4695, 0.6519, 0.4695, 0.6519, 0.4695, 0.6816, 0.4695, 0.598, 0.5305, 0.598, 0.5348, 0.6041, 0.4652, 0.6041, 0.5305, 0.5685, 0.4695, 0.5685, 0.4652, 0.5624, 0.5348, 0.5624, 0.4695, 0.5685, 0.4695, 0.598, 0.4652, 0.6041, 0.4652, 0.5624, 0.5305, 0.598, 0.5305, 0.5685, 0.5348, 0.5624, 0.5348, 0.6041, 0.4695, 0.5685, 0.5305, 0.5685, 0.5305, 0.598, 0.4695, 0.598, 0.4695, 0.5685, 0.5305, 0.5685, 0.5305, 0.5685, 0.4695, 0.5685, 0.4695, 0.598, 0.4695, 0.5685, 0.4695, 0.5685, 0.4695, 0.598, 0.5305, 0.598, 0.4695, 0.598, 0.4695, 0.598, 0.5305, 0.598, 0.4381, 0.9592, 0.4514, 0.9592, 0.4514, 0.9592, 0.4381, 0.9592, 0.4514, 0.9592, 0.4538, 0.9908, 0.4538, 0.9908, 0.4514, 0.9592, 0.4514, 0.7908, 0.4381, 0.7908, 0.4381, 0.7908, 0.4514, 0.7908, 0.4538, 0.9908, 0.4356, 0.9908, 0.4356, 0.9908, 0.4538, 0.9908, 0.3977, 0.7592, 0.3796, 0.7592, 0.375, 0.75, 0.4028, 0.75, 0.3796, 0.7592, 0.3819, 0.7908, 0.375, 0.8, 0.375, 0.75, 0.4356, 0.9908, 0.4538, 0.9908, 0.4583, 1.0, 0.4306, 1.0, 0.4538, 0.9908, 0.4514, 0.9592, 0.4583, 0.95, 0.4583, 1.0, 0.3819, 0.9592, 0.3796, 0.9908, 0.375, 1.0, 0.375, 0.95, 0.4514, 0.7908, 0.4538, 0.7592, 0.4583, 0.75, 0.4583, 0.8, 0.3819, 0.7908, 0.3953, 0.7908, 0.4028, 0.8, 0.375, 0.8, 0.3953, 0.9592, 0.3819, 0.9592, 0.375, 0.95, 0.4028, 0.95, 0.4538, 0.7592, 0.4356, 0.7592, 0.4306, 0.75, 0.4583, 0.75, 0.3796, 0.9908, 0.3977, 0.9908, 0.4028, 1.0, 0.375, 1.0, 0.4381, 0.7908, 0.4514, 0.7908, 0.4583, 0.8, 0.4306, 0.8, 0.4514, 0.9592, 0.4381, 0.9592, 0.4306, 0.95, 0.4583, 0.95, 0.3977, 0.9908, 0.3953, 0.9592, 0.4028, 0.95, 0.4028, 1.0, 0.4381, 0.9592, 0.4356, 0.9908, 0.4306, 1.0, 0.4306, 0.95, 0.3953, 0.7908, 0.3977, 0.7592, 0.4028, 0.75, 0.4028, 0.8, 0.4356, 0.7592, 0.4381, 0.7908, 0.4306, 0.8, 0.4306, 0.75, 0.4356, 0.7592, 0.4538, 0.7592, 0.4514, 0.7908, 0.4381, 0.7908, 0.4381, 0.9592, 0.4514, 0.9592, 0.4538, 0.9908, 0.4356, 0.9908, 0.3819, 0.9592, 0.3953, 0.9592, 0.3977, 0.9908, 0.3796, 0.9908, 0.3796, 0.7592, 0.3977, 0.7592, 0.3953, 0.7908, 0.3819, 0.7908, 0.3796, 0.9908, 0.3819, 0.9592, 0.3819, 0.9592, 0.3796, 0.9908, 0.3953, 0.9592, 0.3977, 0.9908, 0.3977, 0.9908, 0.3953, 0.9592, 0.4538, 0.7592, 0.4514, 0.7908, 0.4514, 0.7908, 0.4538, 0.7592, 0.4356, 0.9908, 0.4381, 0.9592, 0.4381, 0.9592, 0.4356, 0.9908, 0.3953, 0.7908, 0.3819, 0.7908, 0.3819, 0.7908, 0.3953, 0.7908, 0.3977, 0.7592, 0.3953, 0.7908, 0.3953, 0.7908, 0.3977, 0.7592, 0.3819, 0.9592, 0.3953, 0.9592, 0.3953, 0.9592, 0.3819, 0.9592, 0.3796, 0.7592, 0.3977, 0.7592, 0.3977, 0.7592, 0.3796, 0.7592, 0.4381, 0.7908, 0.4356, 0.7592, 0.4356, 0.7592, 0.4381, 0.7908, 0.4356, 0.7592, 0.4538, 0.7592, 0.4538, 0.7592, 0.4356, 0.7592, 0.3819, 0.7908, 0.3796, 0.7592, 0.3796, 0.7592, 0.3819, 0.7908, 0.3977, 0.9908, 0.3796, 0.9908, 0.3796, 0.9908, 0.3977, 0.9908, 0.4525, 0.4577, 0.4368, 0.4577, 0.4306, 0.45, 0.4583, 0.45, 0.4368, 0.2923, 0.4525, 0.2923, 0.4583, 0.3, 0.4306, 0.3, 0.4347, 0.4923, 0.4545, 0.4923, 0.4583, 0.5, 0.4306, 0.5, 0.4545, 0.2577, 0.4347, 0.2577, 0.4306, 0.25, 0.4583, 0.25, 0.3986, 0.2577, 0.3788, 0.2577, 0.375, 0.25, 0.4028, 0.25, 0.3788, 0.2577, 0.3808, 0.2923, 0.375, 0.3, 0.375, 0.25, 0.3788, 0.4923, 0.3986, 0.4923, 0.4028, 0.5, 0.375, 0.5, 0.4545, 0.4923, 0.4525, 0.4577, 0.4583, 0.45, 0.4583, 0.5, 0.3808, 0.4577, 0.3788, 0.4923, 0.375, 0.5, 0.375, 0.45, 0.4525, 0.2923, 0.4545, 0.2577, 0.4583, 0.25, 0.4583, 0.3, 0.3808, 0.2923, 0.3965, 0.2923, 0.4028, 0.3, 0.375, 0.3, 0.3965, 0.4577, 0.3808, 0.4577, 0.375, 0.45, 0.4028, 0.45, 0.3986, 0.4923, 0.3965, 0.4577, 0.4028, 0.45, 0.4028, 0.5, 0.4368, 0.4577, 0.4347, 0.4923, 0.4306, 0.5, 0.4306, 0.45, 0.3965, 0.2923, 0.3986, 0.2577, 0.4028, 0.25, 0.4028, 0.3, 0.4347, 0.2577, 0.4368, 0.2923, 0.4306, 0.3, 0.4306, 0.25, 0.4347, 0.2577, 0.4545, 0.2577, 0.4525, 0.2923, 0.4368, 0.2923, 0.4368, 0.4577, 0.4525, 0.4577, 0.4545, 0.4923, 0.4347, 0.4923, 0.3808, 0.4577, 0.3965, 0.4577, 0.3986, 0.4923, 0.3788, 0.4923, 0.3788, 0.2577, 0.3986, 0.2577, 0.3965, 0.2923, 0.3808, 0.2923, 0.3965, 0.4577, 0.3986, 0.4923, 0.3986, 0.4923, 0.3965, 0.4577, 0.3788, 0.4923, 0.3808, 0.4577, 0.3808, 0.4577, 0.3788, 0.4923, 0.4347, 0.4923, 0.4368, 0.4577, 0.4368, 0.4577, 0.4347, 0.4923, 0.4545, 0.4923, 0.4347, 0.4923, 0.4347, 0.4923, 0.4545, 0.4923, 0.3986, 0.2577, 0.3965, 0.2923, 0.3965, 0.2923, 0.3986, 0.2577, 0.4368, 0.4577, 0.4525, 0.4577, 0.4525, 0.4577, 0.4368, 0.4577, 0.4368, 0.2923, 0.4347, 0.2577, 0.4347, 0.2577, 0.4368, 0.2923, 0.4347, 0.2577, 0.4545, 0.2577, 0.4545, 0.2577, 0.4347, 0.2577, 0.4525, 0.2923, 0.4368, 0.2923, 0.4368, 0.2923, 0.4525, 0.2923, 0.3788, 0.2577, 0.3986, 0.2577, 0.3986, 0.2577, 0.3788, 0.2577, 0.4545, 0.2577, 0.4525, 0.2923, 0.4525, 0.2923, 0.4545, 0.2577, 0.3808, 0.2923, 0.3788, 0.2577, 0.3788, 0.2577, 0.3808, 0.2923])
me_cube_001.materials.append(mat_black)
me_cube_001.materials.append(mat_gold)
me_cube_001.materials.append(mat_grey)
me_cube_001.update()

# ---- objects
ob_mediumvaluebox = bpy.data.objects.new('MediumValueBox', me_cube_001)

# ---- transforms, parenting, visibility, modifiers, constraints
ob_mediumvaluebox.location = (0.0, 0.0, 0.0)

# ---- collection membership
col_collection.objects.link(ob_mediumvaluebox)

# ---- scene / render settings (as saved in the file)
scene.frame_start = 1; scene.frame_end = 250; scene.frame_set(1)
scene.render.engine = 'BLENDER_EEVEE_NEXT'
bpy.context.view_layer.update()

# ---- added for rendering (the .blend has no active camera and no usable light): camera, sun
cam_auto = bpy.data.cameras.new('AutoCamera')
cam_auto.lens = 50.0
cam_auto.sensor_width = 36.0
cam_auto.clip_end = 1000.0
ob_auto_camera = bpy.data.objects.new('AutoCamera', cam_auto)
scene.collection.objects.link(ob_auto_camera)
ob_auto_camera.location = (2.00393, -2.40648, 1.60315)
ob_auto_camera.rotation_euler = (1.09748, -7.21219e-08, 0.694738)
scene.camera = ob_auto_camera
light_auto_sun = bpy.data.lights.new('AutoSun', 'SUN')
light_auto_sun.energy = 3.0
light_auto_sun.angle = 0.0523599
ob_auto_sun = bpy.data.objects.new('AutoSun', light_auto_sun)
scene.collection.objects.link(ob_auto_sun)
ob_auto_sun.rotation_euler = (0.872665, 0.174533, 0.523599)
bpy.context.view_layer.update()
